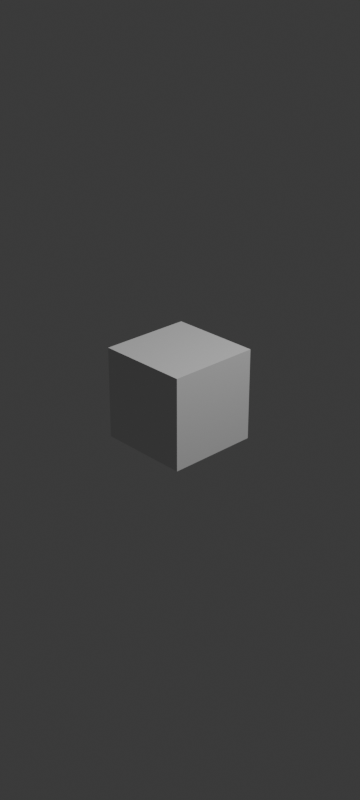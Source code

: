 # Source: blend.blend  (saved by Blender 4.4.30; exported with 4.5.12 LTS)
import bpy
from mathutils import Matrix  # noqa: F401  (used for matrix-valued properties, if any)

bpy.ops.wm.read_factory_settings(use_empty=True)
scene = bpy.context.scene
scene.name = 'Scene'

# ---- collections
col_x = bpy.data.collections.new('渲染'); scene.collection.children.link(col_x)
col_x_1 = bpy.data.collections.new('环境'); scene.collection.children.link(col_x_1)
col_x_2 = bpy.data.collections.new('创建_带修改器'); scene.collection.children.link(col_x_2)
col_x_3 = bpy.data.collections.new('创建_应用修改器'); scene.collection.children.link(col_x_3)
col_x_3.hide_render = True
col_x_4 = bpy.data.collections.new('在渲染中隐藏'); scene.collection.children.link(col_x_4)
col_x_4.hide_render = True
col_x_5 = bpy.data.collections.new('临时'); col_x_4.children.link(col_x_5)
col_x_5.hide_render = True
col_x_6 = bpy.data.collections.new('隐藏'); col_x_4.children.link(col_x_6)
col_x_6.hide_render = True
col_x_7 = bpy.data.collections.new('删除'); col_x_4.children.link(col_x_7)
col_x_7.hide_render = True
col_x_8 = bpy.data.collections.new('过期'); col_x_4.children.link(col_x_8)
col_x_8.hide_render = True

# ---- world
world_world = bpy.data.worlds.new('World'); scene.world = world_world
world_world.use_nodes = True; world_world.node_tree.nodes.clear()
_N = world_world.node_tree.nodes; _L = world_world.node_tree.links
n0 = _N.new('ShaderNodeOutputWorld'); n0.name = 'World Output'; n0.location = (300, 300)
n1 = _N.new('ShaderNodeBackground'); n1.name = 'Background'; n1.location = (10, 300)
n1.inputs[0].default_value = (0.05088, 0.05088, 0.05088, 1.0)
_L.new(n1.outputs[0], n0.inputs[0])
n0.is_active_output = True
world_world.color = (0.05088, 0.05088, 0.05088)
world_world.use_sun_shadow = False
world_world.sun_shadow_jitter_overblur = 0.0

# ---- cameras
cam_camera = bpy.data.cameras.new('Camera')
cam_camera.clip_end = 100.0
cam_camera.ortho_scale = 7.314

# ---- lights
light_light = bpy.data.lights.new('Light', 'POINT')
light_light.transmission_factor = 0.0
light_light.use_soft_falloff = False
light_light.energy = 1000.0
light_light.shadow_soft_size = 0.1
light_light.shadow_maximum_resolution = 0.006
light_light.use_absolute_resolution = True

# ---- meshes
me_cube_004 = bpy.data.meshes.new('Cube.004')
me_cube_004.from_pydata([(-0.5, -0.5, -0.5), (-0.5, -0.5, 0.5), (-0.5, 0.5, -0.5), (-0.5, 0.5, 0.5), (0.5, -0.5, -0.5), (0.5, -0.5, 0.5), (0.5, 0.5, -0.5), (0.5, 0.5, 0.5)], [], [(0, 1, 3, 2), (2, 3, 7, 6), (6, 7, 5, 4), (4, 5, 1, 0), (2, 6, 4, 0), (7, 3, 1, 5)])
_uv = me_cube_004.uv_layers.new(name='UVMap')
_uv.uv.foreach_set('vector', [0.375, 0.0, 0.625, 0.0, 0.625, 0.25, 0.375, 0.25, 0.375, 0.25, 0.625, 0.25, 0.625, 0.5, 0.375, 0.5, 0.375, 0.5, 0.625, 0.5, 0.625, 0.75, 0.375, 0.75, 0.375, 0.75, 0.625, 0.75, 0.625, 1.0, 0.375, 1.0, 0.125, 0.5, 0.375, 0.5, 0.375, 0.75, 0.125, 0.75, 0.625, 0.5, 0.875, 0.5, 0.875, 0.75, 0.625, 0.75])
me_cube_004.update()
me_x = bpy.data.meshes.new('立方体')
me_x.from_pydata([(-0.5, -0.5, -0.5), (-0.5, -0.5, 0.5), (-0.5, 0.5, -0.5), (-0.5, 0.5, 0.5), (0.5, -0.5, -0.5), (0.5, -0.5, 0.5), (0.5, 0.5, -0.5), (0.5, 0.5, 0.5)], [], [(0, 1, 3, 2), (2, 3, 7, 6), (6, 7, 5, 4), (4, 5, 1, 0), (2, 6, 4, 0), (7, 3, 1, 5)])
_uv = me_x.uv_layers.new(name='UV 贴图')
_uv.uv.foreach_set('vector', [0.375, 0.0, 0.625, 0.0, 0.625, 0.25, 0.375, 0.25, 0.375, 0.25, 0.625, 0.25, 0.625, 0.5, 0.375, 0.5, 0.375, 0.5, 0.625, 0.5, 0.625, 0.75, 0.375, 0.75, 0.375, 0.75, 0.625, 0.75, 0.625, 1.0, 0.375, 1.0, 0.125, 0.5, 0.375, 0.5, 0.375, 0.75, 0.125, 0.75, 0.625, 0.5, 0.875, 0.5, 0.875, 0.75, 0.625, 0.75])
me_x.update()

# ---- objects
ob_light = bpy.data.objects.new('Light', light_light)
ob_camera = bpy.data.objects.new('Camera', cam_camera)
ob_cube = bpy.data.objects.new('Cube', me_cube_004)
ob_x = bpy.data.objects.new('世界中心', me_x)

# ---- transforms, parenting, visibility, modifiers, constraints
ob_light.location = (4.076, 1.005, 5.904)
ob_light.rotation_euler = (0.6503, 0.05522, 1.866)
ob_light.lock_rotations_4d = False
ob_light.empty_display_type = 'ARROWS'
ob_light.color = (0.0, 0.0, 0.0, 0.0)
ob_light.lineart.crease_threshold = 0.0
ob_camera.location = (7.359, -6.926, 4.958)
ob_camera.rotation_euler = (1.109, 0.0, 0.8149)
ob_camera.lock_rotations_4d = False
ob_camera.empty_display_type = 'ARROWS'
ob_camera.color = (0.0, 0.0, 0.0, 0.0)
ob_camera.display_type = 'WIRE'
ob_camera.lineart.crease_threshold = 0.0
ob_cube.location = (0.0, 0.0, 0.0)
ob_x.location = (0.0, 0.0, 0.0)
ob_x.scale = (0.01, 0.01, 0.01)
ob_x.hide_render = True

# ---- collection membership
col_x.objects.link(ob_light)
col_x.objects.link(ob_camera)
col_x_2.objects.link(ob_cube)
col_x_6.objects.link(ob_x)
def _layer_coll(name, lc=None):
    lc = lc or bpy.context.view_layer.layer_collection
    for c in lc.children:
        if c.name == name: return c
        r = _layer_coll(name, c)
        if r: return r
_layer_coll('创建_应用修改器').exclude = True
_layer_coll('在渲染中隐藏').exclude = True
_layer_coll('临时').exclude = True
_layer_coll('隐藏').exclude = True
_layer_coll('删除').exclude = True
_layer_coll('过期').exclude = True

# ---- scene / render settings (as saved in the file)
scene.camera = ob_camera
scene.frame_start = 1; scene.frame_end = 300; scene.frame_set(214)
scene.render.engine = 'BLENDER_EEVEE_NEXT'
scene.render.image_settings.color_mode = 'RGB'
scene.render.image_settings.compression = 0
scene.render.resolution_x = 1440
scene.render.resolution_y = 3200
scene.render.fps = 30
scene.render.use_border = True
scene.render.use_crop_to_border = True
scene.render.use_placeholder = True
scene.cycles.sampling_pattern = 'TABULATED_SOBOL'
bpy.context.view_layer.update()
